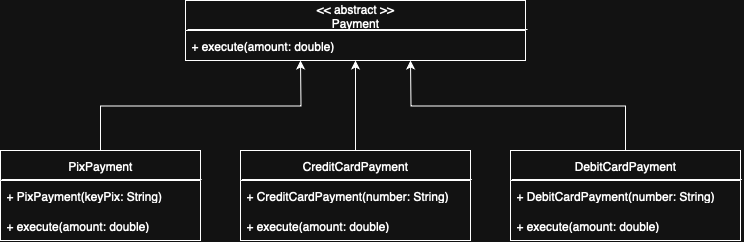

The diagram above was exported from draw.io. Its source (the exported page's mxGraphModel, read from the mxfile embedded in the PNG):
<mxGraphModel dx="1019" dy="594" grid="1" gridSize="10" guides="1" tooltips="1" connect="1" arrows="1" fold="1" page="1" pageScale="1" pageWidth="827" pageHeight="1169" math="0" shadow="0">
  <root>
    <mxCell id="0" />
    <mxCell id="1" parent="0" />
    <mxCell id="VR8dy-6yiBIeDxmRKQAJ-9" value="&amp;lt;&amp;lt; abstract &amp;gt;&amp;gt;&lt;div&gt;Payment&lt;/div&gt;" style="swimlane;fontStyle=0;childLayout=stackLayout;horizontal=1;startSize=30;horizontalStack=0;resizeParent=1;resizeParentMax=0;resizeLast=0;collapsible=1;marginBottom=0;whiteSpace=wrap;html=1;" vertex="1" parent="1">
      <mxGeometry x="705" y="90" width="340" height="60" as="geometry" />
    </mxCell>
    <mxCell id="VR8dy-6yiBIeDxmRKQAJ-11" value="+ execute(amount: double)" style="text;strokeColor=none;fillColor=none;align=left;verticalAlign=middle;spacingLeft=4;spacingRight=4;overflow=hidden;points=[[0,0.5],[1,0.5]];portConstraint=eastwest;rotatable=0;whiteSpace=wrap;html=1;" vertex="1" parent="VR8dy-6yiBIeDxmRKQAJ-9">
      <mxGeometry y="30" width="340" height="30" as="geometry" />
    </mxCell>
    <mxCell id="VR8dy-6yiBIeDxmRKQAJ-13" value="" style="endArrow=none;html=1;rounded=0;entryX=1.006;entryY=-0.033;entryDx=0;entryDy=0;entryPerimeter=0;exitX=0.006;exitY=-0.033;exitDx=0;exitDy=0;exitPerimeter=0;" edge="1" parent="VR8dy-6yiBIeDxmRKQAJ-9" source="VR8dy-6yiBIeDxmRKQAJ-11" target="VR8dy-6yiBIeDxmRKQAJ-11">
      <mxGeometry width="50" height="50" relative="1" as="geometry">
        <mxPoint x="50" y="80" as="sourcePoint" />
        <mxPoint x="100" y="30" as="targetPoint" />
      </mxGeometry>
    </mxCell>
    <mxCell id="VR8dy-6yiBIeDxmRKQAJ-46" style="edgeStyle=orthogonalEdgeStyle;rounded=0;orthogonalLoop=1;jettySize=auto;html=1;exitX=0.5;exitY=0;exitDx=0;exitDy=0;" edge="1" parent="1" source="VR8dy-6yiBIeDxmRKQAJ-22">
      <mxGeometry relative="1" as="geometry">
        <mxPoint x="820" y="150" as="targetPoint" />
      </mxGeometry>
    </mxCell>
    <mxCell id="VR8dy-6yiBIeDxmRKQAJ-22" value="PixPayment" style="swimlane;fontStyle=0;childLayout=stackLayout;horizontal=1;startSize=30;horizontalStack=0;resizeParent=1;resizeParentMax=0;resizeLast=0;collapsible=1;marginBottom=0;whiteSpace=wrap;html=1;" vertex="1" parent="1">
      <mxGeometry x="520" y="240" width="200" height="90" as="geometry" />
    </mxCell>
    <mxCell id="VR8dy-6yiBIeDxmRKQAJ-24" value="+ PixPayment(keyPix: String)" style="text;strokeColor=none;fillColor=none;align=left;verticalAlign=middle;spacingLeft=4;spacingRight=4;overflow=hidden;points=[[0,0.5],[1,0.5]];portConstraint=eastwest;rotatable=0;whiteSpace=wrap;html=1;" vertex="1" parent="VR8dy-6yiBIeDxmRKQAJ-22">
      <mxGeometry y="30" width="200" height="30" as="geometry" />
    </mxCell>
    <mxCell id="VR8dy-6yiBIeDxmRKQAJ-25" value="+ execute(amount: double)" style="text;strokeColor=none;fillColor=none;align=left;verticalAlign=middle;spacingLeft=4;spacingRight=4;overflow=hidden;points=[[0,0.5],[1,0.5]];portConstraint=eastwest;rotatable=0;whiteSpace=wrap;html=1;" vertex="1" parent="VR8dy-6yiBIeDxmRKQAJ-22">
      <mxGeometry y="60" width="200" height="30" as="geometry" />
    </mxCell>
    <mxCell id="VR8dy-6yiBIeDxmRKQAJ-26" value="" style="endArrow=none;html=1;rounded=0;entryX=1.006;entryY=-0.033;entryDx=0;entryDy=0;entryPerimeter=0;exitX=0.006;exitY=-0.033;exitDx=0;exitDy=0;exitPerimeter=0;" edge="1" parent="VR8dy-6yiBIeDxmRKQAJ-22" source="VR8dy-6yiBIeDxmRKQAJ-24" target="VR8dy-6yiBIeDxmRKQAJ-24">
      <mxGeometry width="50" height="50" relative="1" as="geometry">
        <mxPoint x="50" y="80" as="sourcePoint" />
        <mxPoint x="100" y="30" as="targetPoint" />
      </mxGeometry>
    </mxCell>
    <mxCell id="VR8dy-6yiBIeDxmRKQAJ-48" style="edgeStyle=orthogonalEdgeStyle;rounded=0;orthogonalLoop=1;jettySize=auto;html=1;exitX=0.5;exitY=0;exitDx=0;exitDy=0;" edge="1" parent="1" source="VR8dy-6yiBIeDxmRKQAJ-28">
      <mxGeometry relative="1" as="geometry">
        <mxPoint x="930" y="150" as="targetPoint" />
      </mxGeometry>
    </mxCell>
    <mxCell id="VR8dy-6yiBIeDxmRKQAJ-28" value="DebitCardPayment" style="swimlane;fontStyle=0;childLayout=stackLayout;horizontal=1;startSize=30;horizontalStack=0;resizeParent=1;resizeParentMax=0;resizeLast=0;collapsible=1;marginBottom=0;whiteSpace=wrap;html=1;" vertex="1" parent="1">
      <mxGeometry x="1030" y="240" width="230" height="90" as="geometry" />
    </mxCell>
    <mxCell id="VR8dy-6yiBIeDxmRKQAJ-29" value="+ DebitCardPayment(number: String)" style="text;strokeColor=none;fillColor=none;align=left;verticalAlign=middle;spacingLeft=4;spacingRight=4;overflow=hidden;points=[[0,0.5],[1,0.5]];portConstraint=eastwest;rotatable=0;whiteSpace=wrap;html=1;" vertex="1" parent="VR8dy-6yiBIeDxmRKQAJ-28">
      <mxGeometry y="30" width="230" height="30" as="geometry" />
    </mxCell>
    <mxCell id="VR8dy-6yiBIeDxmRKQAJ-30" value="+ execute(amount: double)" style="text;strokeColor=none;fillColor=none;align=left;verticalAlign=middle;spacingLeft=4;spacingRight=4;overflow=hidden;points=[[0,0.5],[1,0.5]];portConstraint=eastwest;rotatable=0;whiteSpace=wrap;html=1;" vertex="1" parent="VR8dy-6yiBIeDxmRKQAJ-28">
      <mxGeometry y="60" width="230" height="30" as="geometry" />
    </mxCell>
    <mxCell id="VR8dy-6yiBIeDxmRKQAJ-31" value="" style="endArrow=none;html=1;rounded=0;entryX=1.006;entryY=-0.033;entryDx=0;entryDy=0;entryPerimeter=0;exitX=0.006;exitY=-0.033;exitDx=0;exitDy=0;exitPerimeter=0;" edge="1" parent="VR8dy-6yiBIeDxmRKQAJ-28" source="VR8dy-6yiBIeDxmRKQAJ-29" target="VR8dy-6yiBIeDxmRKQAJ-29">
      <mxGeometry width="50" height="50" relative="1" as="geometry">
        <mxPoint x="50" y="80" as="sourcePoint" />
        <mxPoint x="100" y="30" as="targetPoint" />
      </mxGeometry>
    </mxCell>
    <mxCell id="VR8dy-6yiBIeDxmRKQAJ-47" style="edgeStyle=orthogonalEdgeStyle;rounded=0;orthogonalLoop=1;jettySize=auto;html=1;exitX=0.5;exitY=0;exitDx=0;exitDy=0;" edge="1" parent="1" source="VR8dy-6yiBIeDxmRKQAJ-32">
      <mxGeometry relative="1" as="geometry">
        <mxPoint x="875" y="150" as="targetPoint" />
      </mxGeometry>
    </mxCell>
    <mxCell id="VR8dy-6yiBIeDxmRKQAJ-32" value="CreditCardPayment" style="swimlane;fontStyle=0;childLayout=stackLayout;horizontal=1;startSize=30;horizontalStack=0;resizeParent=1;resizeParentMax=0;resizeLast=0;collapsible=1;marginBottom=0;whiteSpace=wrap;html=1;" vertex="1" parent="1">
      <mxGeometry x="760" y="240" width="230" height="90" as="geometry" />
    </mxCell>
    <mxCell id="VR8dy-6yiBIeDxmRKQAJ-33" value="+ CreditCardPayment(number: String)" style="text;strokeColor=none;fillColor=none;align=left;verticalAlign=middle;spacingLeft=4;spacingRight=4;overflow=hidden;points=[[0,0.5],[1,0.5]];portConstraint=eastwest;rotatable=0;whiteSpace=wrap;html=1;" vertex="1" parent="VR8dy-6yiBIeDxmRKQAJ-32">
      <mxGeometry y="30" width="230" height="30" as="geometry" />
    </mxCell>
    <mxCell id="VR8dy-6yiBIeDxmRKQAJ-34" value="+ execute(amount: double)" style="text;strokeColor=none;fillColor=none;align=left;verticalAlign=middle;spacingLeft=4;spacingRight=4;overflow=hidden;points=[[0,0.5],[1,0.5]];portConstraint=eastwest;rotatable=0;whiteSpace=wrap;html=1;" vertex="1" parent="VR8dy-6yiBIeDxmRKQAJ-32">
      <mxGeometry y="60" width="230" height="30" as="geometry" />
    </mxCell>
    <mxCell id="VR8dy-6yiBIeDxmRKQAJ-35" value="" style="endArrow=none;html=1;rounded=0;entryX=1.006;entryY=-0.033;entryDx=0;entryDy=0;entryPerimeter=0;exitX=0.006;exitY=-0.033;exitDx=0;exitDy=0;exitPerimeter=0;" edge="1" parent="VR8dy-6yiBIeDxmRKQAJ-32" source="VR8dy-6yiBIeDxmRKQAJ-33" target="VR8dy-6yiBIeDxmRKQAJ-33">
      <mxGeometry width="50" height="50" relative="1" as="geometry">
        <mxPoint x="50" y="80" as="sourcePoint" />
        <mxPoint x="100" y="30" as="targetPoint" />
      </mxGeometry>
    </mxCell>
  </root>
</mxGraphModel>